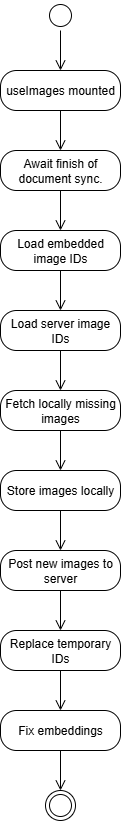

The diagram above was exported from draw.io. Its source (the exported page's mxGraphModel, read from the mxfile embedded in the PNG):
<mxGraphModel dx="488" dy="1401" grid="1" gridSize="10" guides="1" tooltips="1" connect="1" arrows="1" fold="1" page="1" pageScale="1" pageWidth="827" pageHeight="1169" math="0" shadow="0">
  <root>
    <mxCell id="0" />
    <mxCell id="1" parent="0" />
    <mxCell id="hXYxSyiijk_sdOjJnCvz-1" value="" style="ellipse;html=1;shape=startState;" parent="1" vertex="1">
      <mxGeometry x="399" y="10" width="30" height="30" as="geometry" />
    </mxCell>
    <mxCell id="hXYxSyiijk_sdOjJnCvz-2" value="" style="edgeStyle=orthogonalEdgeStyle;html=1;verticalAlign=bottom;endArrow=open;endSize=8;rounded=0;" parent="1" source="hXYxSyiijk_sdOjJnCvz-1" target="hXYxSyiijk_sdOjJnCvz-3" edge="1">
      <mxGeometry relative="1" as="geometry">
        <mxPoint x="414" y="90" as="targetPoint" />
      </mxGeometry>
    </mxCell>
    <mxCell id="hXYxSyiijk_sdOjJnCvz-3" value="useImages mounted" style="rounded=1;whiteSpace=wrap;html=1;arcSize=40;" parent="1" vertex="1">
      <mxGeometry x="354" y="80" width="120" height="40" as="geometry" />
    </mxCell>
    <mxCell id="hXYxSyiijk_sdOjJnCvz-4" value="" style="edgeStyle=orthogonalEdgeStyle;html=1;verticalAlign=bottom;endArrow=open;endSize=8;rounded=0;" parent="1" source="hXYxSyiijk_sdOjJnCvz-3" target="hXYxSyiijk_sdOjJnCvz-6" edge="1">
      <mxGeometry relative="1" as="geometry">
        <mxPoint x="414" y="190" as="targetPoint" />
      </mxGeometry>
    </mxCell>
    <mxCell id="hXYxSyiijk_sdOjJnCvz-6" value="Await finish of document sync." style="rounded=1;whiteSpace=wrap;html=1;arcSize=40;" parent="1" vertex="1">
      <mxGeometry x="354" y="160" width="120" height="40" as="geometry" />
    </mxCell>
    <mxCell id="hXYxSyiijk_sdOjJnCvz-9" value="Load server image IDs" style="rounded=1;whiteSpace=wrap;html=1;arcSize=40;" parent="1" vertex="1">
      <mxGeometry x="354" y="320" width="120" height="40" as="geometry" />
    </mxCell>
    <mxCell id="hXYxSyiijk_sdOjJnCvz-11" value="Fetch locally missing images" style="rounded=1;whiteSpace=wrap;html=1;arcSize=40;" parent="1" vertex="1">
      <mxGeometry x="354" y="400" width="120" height="40" as="geometry" />
    </mxCell>
    <mxCell id="hXYxSyiijk_sdOjJnCvz-12" value="" style="edgeStyle=orthogonalEdgeStyle;html=1;verticalAlign=bottom;endArrow=open;endSize=8;rounded=0;" parent="1" source="hXYxSyiijk_sdOjJnCvz-9" target="hXYxSyiijk_sdOjJnCvz-11" edge="1">
      <mxGeometry relative="1" as="geometry">
        <mxPoint x="710" y="480" as="targetPoint" />
        <mxPoint x="710" y="430" as="sourcePoint" />
      </mxGeometry>
    </mxCell>
    <mxCell id="hXYxSyiijk_sdOjJnCvz-13" value="" style="edgeStyle=orthogonalEdgeStyle;html=1;verticalAlign=bottom;endArrow=open;endSize=8;rounded=0;" parent="1" source="hXYxSyiijk_sdOjJnCvz-6" target="hXYxSyiijk_sdOjJnCvz-8" edge="1">
      <mxGeometry relative="1" as="geometry">
        <mxPoint x="414" y="280" as="targetPoint" />
        <mxPoint x="414" y="190" as="sourcePoint" />
      </mxGeometry>
    </mxCell>
    <mxCell id="hXYxSyiijk_sdOjJnCvz-8" value="Load embedded image IDs" style="rounded=1;whiteSpace=wrap;html=1;arcSize=40;" parent="1" vertex="1">
      <mxGeometry x="354" y="240" width="120" height="40" as="geometry" />
    </mxCell>
    <mxCell id="hXYxSyiijk_sdOjJnCvz-14" value="" style="edgeStyle=orthogonalEdgeStyle;html=1;verticalAlign=bottom;endArrow=open;endSize=8;rounded=0;" parent="1" source="hXYxSyiijk_sdOjJnCvz-8" target="hXYxSyiijk_sdOjJnCvz-9" edge="1">
      <mxGeometry relative="1" as="geometry">
        <mxPoint x="640" y="310" as="targetPoint" />
        <mxPoint x="640" y="260" as="sourcePoint" />
      </mxGeometry>
    </mxCell>
    <mxCell id="hXYxSyiijk_sdOjJnCvz-16" value="" style="edgeStyle=orthogonalEdgeStyle;html=1;verticalAlign=bottom;endArrow=open;endSize=8;rounded=0;" parent="1" source="hXYxSyiijk_sdOjJnCvz-11" target="hXYxSyiijk_sdOjJnCvz-29" edge="1">
      <mxGeometry relative="1" as="geometry">
        <mxPoint x="414.0000000000001" y="480" as="targetPoint" />
        <mxPoint x="580" y="350" as="sourcePoint" />
      </mxGeometry>
    </mxCell>
    <mxCell id="hXYxSyiijk_sdOjJnCvz-29" value="Store images locally" style="rounded=1;whiteSpace=wrap;html=1;arcSize=40;" parent="1" vertex="1">
      <mxGeometry x="354" y="480" width="120" height="40" as="geometry" />
    </mxCell>
    <mxCell id="hXYxSyiijk_sdOjJnCvz-31" value="" style="ellipse;html=1;shape=endState;" parent="1" vertex="1">
      <mxGeometry x="399" y="800" width="30" height="30" as="geometry" />
    </mxCell>
    <mxCell id="v6jIWJWPFYwaZCeAsqSi-1" value="Post new images to server" style="rounded=1;whiteSpace=wrap;html=1;arcSize=40;" vertex="1" parent="1">
      <mxGeometry x="354" y="560" width="120" height="40" as="geometry" />
    </mxCell>
    <mxCell id="v6jIWJWPFYwaZCeAsqSi-4" value="" style="edgeStyle=orthogonalEdgeStyle;html=1;verticalAlign=bottom;endArrow=open;endSize=8;rounded=0;" edge="1" parent="1" source="hXYxSyiijk_sdOjJnCvz-29" target="v6jIWJWPFYwaZCeAsqSi-1">
      <mxGeometry relative="1" as="geometry">
        <mxPoint x="620" y="540" as="targetPoint" />
        <mxPoint x="620" y="500" as="sourcePoint" />
      </mxGeometry>
    </mxCell>
    <mxCell id="v6jIWJWPFYwaZCeAsqSi-5" value="Replace temporary IDs" style="rounded=1;whiteSpace=wrap;html=1;arcSize=40;" vertex="1" parent="1">
      <mxGeometry x="354" y="640" width="120" height="40" as="geometry" />
    </mxCell>
    <mxCell id="v6jIWJWPFYwaZCeAsqSi-7" value="Fix embeddings" style="rounded=1;whiteSpace=wrap;html=1;arcSize=40;" vertex="1" parent="1">
      <mxGeometry x="354" y="720" width="120" height="40" as="geometry" />
    </mxCell>
    <mxCell id="v6jIWJWPFYwaZCeAsqSi-8" value="" style="edgeStyle=orthogonalEdgeStyle;html=1;verticalAlign=bottom;endArrow=open;endSize=8;rounded=0;" edge="1" parent="1" source="v6jIWJWPFYwaZCeAsqSi-1" target="v6jIWJWPFYwaZCeAsqSi-5">
      <mxGeometry relative="1" as="geometry">
        <mxPoint x="424" y="570" as="targetPoint" />
        <mxPoint x="424" y="530" as="sourcePoint" />
      </mxGeometry>
    </mxCell>
    <mxCell id="v6jIWJWPFYwaZCeAsqSi-9" value="" style="edgeStyle=orthogonalEdgeStyle;html=1;verticalAlign=bottom;endArrow=open;endSize=8;rounded=0;" edge="1" parent="1" source="v6jIWJWPFYwaZCeAsqSi-5" target="v6jIWJWPFYwaZCeAsqSi-7">
      <mxGeometry relative="1" as="geometry">
        <mxPoint x="590" y="680" as="targetPoint" />
        <mxPoint x="590" y="640" as="sourcePoint" />
      </mxGeometry>
    </mxCell>
    <mxCell id="v6jIWJWPFYwaZCeAsqSi-10" value="" style="edgeStyle=orthogonalEdgeStyle;html=1;verticalAlign=bottom;endArrow=open;endSize=8;rounded=0;" edge="1" parent="1" source="v6jIWJWPFYwaZCeAsqSi-7" target="hXYxSyiijk_sdOjJnCvz-31">
      <mxGeometry relative="1" as="geometry">
        <mxPoint x="610" y="720" as="targetPoint" />
        <mxPoint x="610" y="680" as="sourcePoint" />
      </mxGeometry>
    </mxCell>
  </root>
</mxGraphModel>